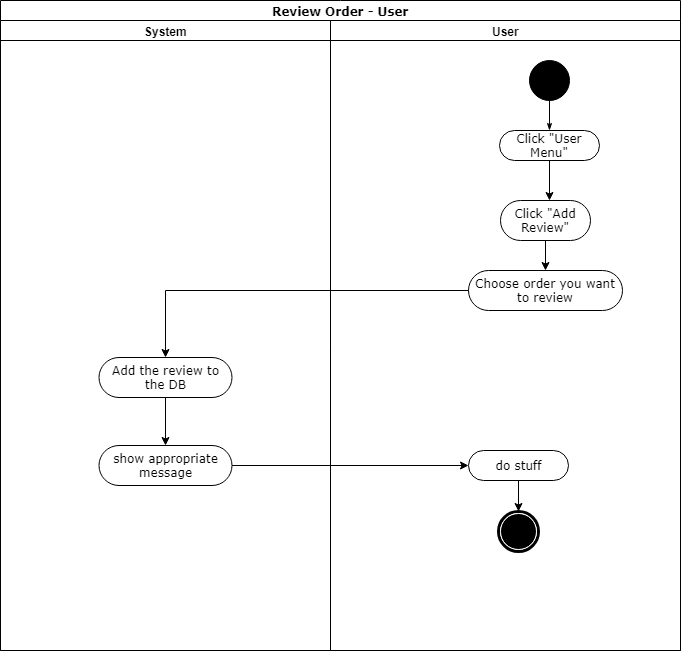

The diagram above was exported from draw.io. Its source (the exported page's mxGraphModel, read from the mxfile embedded in the PNG):
<mxGraphModel dx="1010" dy="533" grid="1" gridSize="10" guides="1" tooltips="1" connect="1" arrows="1" fold="1" page="1" pageScale="1" pageWidth="1169" pageHeight="827" math="0" shadow="0">
  <root>
    <mxCell id="0" />
    <mxCell id="1" parent="0" />
    <mxCell id="jrV5g9tKmXIpxCekZfS_-1" value="Review Order - User" style="swimlane;html=1;childLayout=stackLayout;startSize=20;rounded=0;shadow=0;comic=0;labelBackgroundColor=none;strokeColor=#000000;strokeWidth=1;fillColor=#ffffff;fontFamily=Verdana;fontSize=12;fontColor=#000000;align=center;" parent="1" vertex="1">
      <mxGeometry x="91" y="30" width="680" height="650" as="geometry" />
    </mxCell>
    <mxCell id="jrV5g9tKmXIpxCekZfS_-2" value="System" style="swimlane;html=1;startSize=20;" parent="jrV5g9tKmXIpxCekZfS_-1" vertex="1">
      <mxGeometry y="20" width="330" height="630" as="geometry" />
    </mxCell>
    <mxCell id="jrV5g9tKmXIpxCekZfS_-7" value="Add the review to the DB" style="rounded=1;whiteSpace=wrap;html=1;shadow=0;comic=0;labelBackgroundColor=none;strokeColor=#000000;strokeWidth=1;fillColor=#ffffff;fontFamily=Verdana;fontSize=12;fontColor=#000000;align=center;arcSize=50;" parent="jrV5g9tKmXIpxCekZfS_-2" vertex="1">
      <mxGeometry x="98.5" y="337" width="133" height="40" as="geometry" />
    </mxCell>
    <mxCell id="jrV5g9tKmXIpxCekZfS_-24" value="show appropriate message" style="rounded=1;whiteSpace=wrap;html=1;shadow=0;comic=0;labelBackgroundColor=none;strokeColor=#000000;strokeWidth=1;fillColor=#ffffff;fontFamily=Verdana;fontSize=12;fontColor=#000000;align=center;arcSize=50;" parent="jrV5g9tKmXIpxCekZfS_-2" vertex="1">
      <mxGeometry x="98.5" y="425" width="133" height="40" as="geometry" />
    </mxCell>
    <mxCell id="jrV5g9tKmXIpxCekZfS_-25" style="edgeStyle=orthogonalEdgeStyle;rounded=0;orthogonalLoop=1;jettySize=auto;html=1;entryX=0.5;entryY=0;entryDx=0;entryDy=0;" parent="jrV5g9tKmXIpxCekZfS_-2" source="jrV5g9tKmXIpxCekZfS_-7" target="jrV5g9tKmXIpxCekZfS_-24" edge="1">
      <mxGeometry relative="1" as="geometry" />
    </mxCell>
    <mxCell id="jrV5g9tKmXIpxCekZfS_-8" value="User" style="swimlane;html=1;startSize=20;" parent="jrV5g9tKmXIpxCekZfS_-1" vertex="1">
      <mxGeometry x="330" y="20" width="350" height="630" as="geometry" />
    </mxCell>
    <mxCell id="jrV5g9tKmXIpxCekZfS_-9" style="edgeStyle=orthogonalEdgeStyle;rounded=0;html=1;labelBackgroundColor=none;startArrow=none;startFill=0;startSize=5;endArrow=classicThin;endFill=1;endSize=5;jettySize=auto;orthogonalLoop=1;strokeColor=#000000;strokeWidth=1;fontFamily=Verdana;fontSize=12;fontColor=#000000;" parent="jrV5g9tKmXIpxCekZfS_-8" source="jrV5g9tKmXIpxCekZfS_-10" target="jrV5g9tKmXIpxCekZfS_-11" edge="1">
      <mxGeometry relative="1" as="geometry" />
    </mxCell>
    <mxCell id="jrV5g9tKmXIpxCekZfS_-10" value="" style="ellipse;whiteSpace=wrap;html=1;rounded=0;shadow=0;comic=0;labelBackgroundColor=none;strokeColor=#000000;strokeWidth=1;fillColor=#000000;fontFamily=Verdana;fontSize=12;fontColor=#000000;align=center;" parent="jrV5g9tKmXIpxCekZfS_-8" vertex="1">
      <mxGeometry x="199" y="40" width="40" height="40" as="geometry" />
    </mxCell>
    <mxCell id="jrV5g9tKmXIpxCekZfS_-11" value="Click &quot;User Menu&quot;" style="rounded=1;whiteSpace=wrap;html=1;shadow=0;comic=0;labelBackgroundColor=none;strokeColor=#000000;strokeWidth=1;fillColor=#ffffff;fontFamily=Verdana;fontSize=12;fontColor=#000000;align=center;arcSize=50;" parent="jrV5g9tKmXIpxCekZfS_-8" vertex="1">
      <mxGeometry x="169" y="110" width="100" height="30" as="geometry" />
    </mxCell>
    <mxCell id="y71z_HvWy0m2HpcQxqED-2" style="edgeStyle=orthogonalEdgeStyle;rounded=0;orthogonalLoop=1;jettySize=auto;html=1;entryX=0.5;entryY=0;entryDx=0;entryDy=0;" parent="jrV5g9tKmXIpxCekZfS_-8" source="jrV5g9tKmXIpxCekZfS_-12" target="y71z_HvWy0m2HpcQxqED-1" edge="1">
      <mxGeometry relative="1" as="geometry" />
    </mxCell>
    <mxCell id="jrV5g9tKmXIpxCekZfS_-12" value="Click &quot;Add Review&quot;" style="rounded=1;whiteSpace=wrap;html=1;shadow=0;comic=0;labelBackgroundColor=none;strokeColor=#000000;strokeWidth=1;fillColor=#ffffff;fontFamily=Verdana;fontSize=12;fontColor=#000000;align=center;arcSize=50;" parent="jrV5g9tKmXIpxCekZfS_-8" vertex="1">
      <mxGeometry x="170" y="180" width="90" height="40" as="geometry" />
    </mxCell>
    <mxCell id="jrV5g9tKmXIpxCekZfS_-13" style="edgeStyle=orthogonalEdgeStyle;rounded=0;orthogonalLoop=1;jettySize=auto;html=1;entryX=0.5;entryY=0;entryDx=0;entryDy=0;" parent="jrV5g9tKmXIpxCekZfS_-8" source="jrV5g9tKmXIpxCekZfS_-14" target="jrV5g9tKmXIpxCekZfS_-15" edge="1">
      <mxGeometry relative="1" as="geometry" />
    </mxCell>
    <mxCell id="jrV5g9tKmXIpxCekZfS_-14" value="do stuff" style="rounded=1;whiteSpace=wrap;html=1;shadow=0;comic=0;labelBackgroundColor=none;strokeColor=#000000;strokeWidth=1;fillColor=#ffffff;fontFamily=Verdana;fontSize=12;fontColor=#000000;align=center;arcSize=50;" parent="jrV5g9tKmXIpxCekZfS_-8" vertex="1">
      <mxGeometry x="138" y="430" width="100" height="30" as="geometry" />
    </mxCell>
    <mxCell id="jrV5g9tKmXIpxCekZfS_-15" value="" style="shape=mxgraph.bpmn.shape;html=1;verticalLabelPosition=bottom;labelBackgroundColor=#ffffff;verticalAlign=top;perimeter=ellipsePerimeter;outline=end;symbol=terminate;rounded=0;shadow=0;comic=0;strokeColor=#000000;strokeWidth=1;fillColor=#ffffff;fontFamily=Verdana;fontSize=12;fontColor=#000000;align=center;" parent="jrV5g9tKmXIpxCekZfS_-8" vertex="1">
      <mxGeometry x="168" y="490.5" width="40" height="40" as="geometry" />
    </mxCell>
    <mxCell id="y71z_HvWy0m2HpcQxqED-1" value="Choose order you want to review" style="rounded=1;whiteSpace=wrap;html=1;shadow=0;comic=0;labelBackgroundColor=none;strokeColor=#000000;strokeWidth=1;fillColor=#ffffff;fontFamily=Verdana;fontSize=12;fontColor=#000000;align=center;arcSize=50;" parent="jrV5g9tKmXIpxCekZfS_-8" vertex="1">
      <mxGeometry x="138" y="250" width="154" height="40" as="geometry" />
    </mxCell>
    <mxCell id="jrV5g9tKmXIpxCekZfS_-16" style="edgeStyle=orthogonalEdgeStyle;rounded=0;orthogonalLoop=1;jettySize=auto;html=1;entryX=0.5;entryY=0;entryDx=0;entryDy=0;exitX=0;exitY=0.5;exitDx=0;exitDy=0;" parent="jrV5g9tKmXIpxCekZfS_-1" source="y71z_HvWy0m2HpcQxqED-1" target="jrV5g9tKmXIpxCekZfS_-7" edge="1">
      <mxGeometry relative="1" as="geometry">
        <mxPoint x="163.52941176470586" y="250.17647058823536" as="targetPoint" />
      </mxGeometry>
    </mxCell>
    <mxCell id="jrV5g9tKmXIpxCekZfS_-26" style="edgeStyle=orthogonalEdgeStyle;rounded=0;orthogonalLoop=1;jettySize=auto;html=1;entryX=0;entryY=0.5;entryDx=0;entryDy=0;" parent="jrV5g9tKmXIpxCekZfS_-1" source="jrV5g9tKmXIpxCekZfS_-24" target="jrV5g9tKmXIpxCekZfS_-14" edge="1">
      <mxGeometry relative="1" as="geometry">
        <mxPoint x="269" y="470" as="targetPoint" />
      </mxGeometry>
    </mxCell>
    <mxCell id="jrV5g9tKmXIpxCekZfS_-21" style="edgeStyle=orthogonalEdgeStyle;rounded=0;orthogonalLoop=1;jettySize=auto;html=1;" parent="1" source="jrV5g9tKmXIpxCekZfS_-11" edge="1">
      <mxGeometry relative="1" as="geometry">
        <mxPoint x="640" y="230" as="targetPoint" />
      </mxGeometry>
    </mxCell>
  </root>
</mxGraphModel>